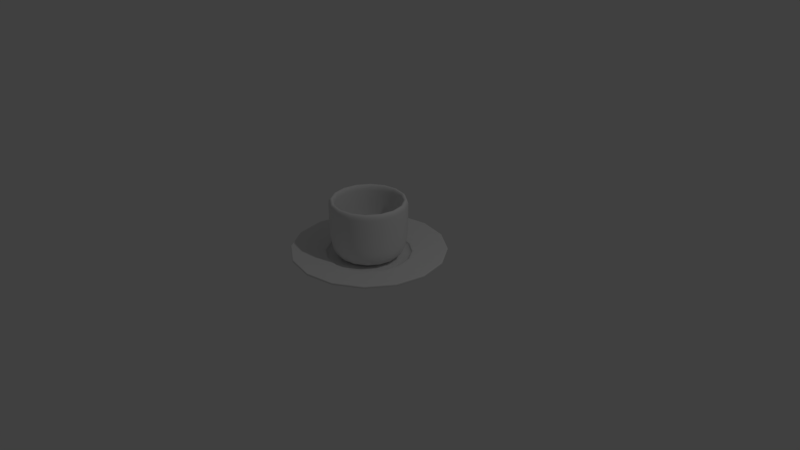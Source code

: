 # Source: mugcup.blend  (saved by Blender 2.79.0; exported with 4.5.12 LTS)
import bpy
from mathutils import Matrix  # noqa: F401  (used for matrix-valued properties, if any)

bpy.ops.wm.read_factory_settings(use_empty=True)
scene = bpy.context.scene
scene.name = 'Scene'

# ---- collections
col_collection_1 = bpy.data.collections.new('Collection 1'); scene.collection.children.link(col_collection_1)

# ---- world
world_world = bpy.data.worlds.new('World'); scene.world = world_world
world_world.color = (0.05088, 0.05088, 0.05088)
world_world.use_sun_shadow = False
world_world.sun_shadow_jitter_overblur = 0.0
world_world.cycles.sampling_method = 'MANUAL'

# ---- cameras
cam_camera = bpy.data.cameras.new('Camera')
cam_camera.clip_end = 100.0
cam_camera.lens = 35.0
cam_camera.sensor_width = 32.0
cam_camera.sensor_height = 18.0
cam_camera.ortho_scale = 7.314
cam_camera.dof.focus_distance = 0.0
cam_camera.dof.aperture_fstop = 128.0

# ---- lights
light_lamp = bpy.data.lights.new('Lamp', 'POINT')
light_lamp.transmission_factor = 0.0
light_lamp.cutoff_distance = 30.0
light_lamp.energy = 100.0
light_lamp.shadow_buffer_clip_start = 1.001
light_lamp.shadow_soft_size = 0.1
light_lamp.shadow_maximum_resolution = 0.006
light_lamp.use_absolute_resolution = True

# ---- curves / text
cu_beziercurve_001 = bpy.data.curves.new('BezierCurve.001', 'CURVE')
cu_beziercurve_001.dimensions = '3D'
_sp = cu_beziercurve_001.splines.new('BEZIER'); _sp.bezier_points.add(0)
_sp.bezier_points.foreach_set('co', [0.0, 0.0, 0.0])
_sp.bezier_points.foreach_set('handle_left', [0.0, 0.5, 0.0])
_sp.bezier_points.foreach_set('handle_right', [0.0, -0.5, 0.0])
for _p, _l, _r in zip(_sp.bezier_points, ['ALIGNED'], ['ALIGNED']): _p.handle_left_type = _l; _p.handle_right_type = _r
_sp.order_u = 0
_sp.order_v = 0
_sp = cu_beziercurve_001.splines.new('BEZIER'); _sp.bezier_points.add(8)
_sp.bezier_points.foreach_set('co', [0.0, 0.0, -0.06, 1.239e-19, 0.3721, -0.06, -2.178e-17, 0.5, -0.1, -2.237e-17, 0.52, -0.1, -1.489e-17, 0.6262, -0.04708, 5.785e-18, 1.0, 0.07077, 1.236e-17, 1.0, 0.1, 0.0, 0.55, 0.05, 1.58e-16, 0.0, 0.0])
_sp.bezier_points.foreach_set('handle_left', [-2.802e-13, -0.01575, -0.06, -4.43e-13, 0.3563, -0.06, -2.802e-12, 0.4672, -0.1, -4.418e-13, 0.515, -0.1, -2.43e-17, 0.5841, -0.1027, -8.177e-15, 0.9983, 0.07077, 8.272e-25, 1.01, 0.1, 0.0, 0.55, 0.06, -6.542e-17, 0.3967, 0.0])
_sp.bezier_points.foreach_set('handle_right', [8.897e-13, 0.05, -0.06, 8.897e-13, 0.4037, -0.06, 4.265e-13, 0.505, -0.1, 2.802e-12, 0.5517, -0.1, -6.595e-18, 0.6634, 0.001988, 4.694e-14, 1.01, 0.07077, 1.789e-17, 0.9955, 0.1, 0.0, 0.55, 2.235e-08, 6.5e-16, -0.8733, 0.0])
for _p, _l, _r in zip(_sp.bezier_points, ['ALIGNED', 'ALIGNED', 'ALIGNED', 'ALIGNED', 'ALIGNED', 'ALIGNED', 'ALIGNED', 'ALIGNED', 'ALIGNED'], ['ALIGNED', 'ALIGNED', 'ALIGNED', 'ALIGNED', 'ALIGNED', 'ALIGNED', 'ALIGNED', 'ALIGNED', 'ALIGNED']): _p.handle_left_type = _l; _p.handle_right_type = _r
_sp.order_u = 0
_sp.order_v = 0
cu_beziercurve_001.use_path = True
cu_beziercurve_001.use_path_clamp = True
cu_beziercurve_001.bevel_resolution = 0
cu_beziercurve_001.fill_mode = 'HALF'
cu_beziercurve = bpy.data.curves.new('BezierCurve', 'CURVE')
cu_beziercurve.dimensions = '3D'
_sp = cu_beziercurve.splines.new('BEZIER'); _sp.bezier_points.add(3)
_sp.bezier_points.foreach_set('co', [0.0, 0.0, 0.05, 1.482e-18, 0.43, 0.7, 0.0, 0.5, 0.7, 0.0, 0.0, 0.0])
_sp.bezier_points.foreach_set('handle_left', [0.0, -0.5, 0.05, 1.034e-25, 0.43, 0.2, 0.0, 0.5, 0.8, 0.0, 0.5, 0.0])
_sp.bezier_points.foreach_set('handle_right', [0.0, 0.45, 0.05, 1.779e-18, 0.43, 0.8, 0.0, 0.5, 0.0, 0.0, -0.5, 0.0])
for _p, _l, _r in zip(_sp.bezier_points, ['ALIGNED', 'ALIGNED', 'ALIGNED', 'ALIGNED'], ['ALIGNED', 'ALIGNED', 'ALIGNED', 'ALIGNED']): _p.handle_left_type = _l; _p.handle_right_type = _r
_sp.order_u = 0
_sp.order_v = 0
_sp = cu_beziercurve.splines.new('BEZIER'); _sp.bezier_points.add(0)
_sp.bezier_points.foreach_set('co', [1.58e-16, 0.0, 0.0])
_sp.bezier_points.foreach_set('handle_left', [-6.542e-17, 0.3967, 0.0])
_sp.bezier_points.foreach_set('handle_right', [6.5e-16, -0.8733, 0.0])
for _p, _l, _r in zip(_sp.bezier_points, ['ALIGNED'], ['ALIGNED']): _p.handle_left_type = _l; _p.handle_right_type = _r
_sp.order_u = 0
_sp.order_v = 0
cu_beziercurve.use_path = True
cu_beziercurve.use_path_clamp = True
cu_beziercurve.bevel_resolution = 0
cu_beziercurve.fill_mode = 'HALF'

# ---- objects
ob_saucer = bpy.data.objects.new('Saucer', cu_beziercurve_001)
ob_cup = bpy.data.objects.new('Cup', cu_beziercurve)
ob_lamp = bpy.data.objects.new('Lamp', light_lamp)
ob_camera = bpy.data.objects.new('Camera', cam_camera)

# ---- transforms, parenting, visibility, modifiers, constraints
ob_saucer.location = (0.0, 0.0, 0.0)
ob_saucer.lineart.crease_threshold = 0.0
_m = ob_saucer.modifiers.new('Screw', 'SCREW')
ob_cup.location = (0.0, 0.0, 0.0)
ob_cup.lineart.crease_threshold = 0.0
_m = ob_cup.modifiers.new('Screw', 'SCREW')
ob_lamp.location = (4.076, 1.005, 5.904)
ob_lamp.rotation_euler = (0.6503, 0.05522, 1.866)
ob_lamp.lock_rotations_4d = False
ob_lamp.empty_display_type = 'ARROWS'
ob_lamp.color = (0.0, 0.0, 0.0, 0.0)
ob_lamp.lineart.crease_threshold = 0.0
ob_camera.location = (7.481, -6.508, 5.344)
ob_camera.rotation_euler = (1.109, 0.0, 0.8149)
ob_camera.lock_rotations_4d = False
ob_camera.empty_display_type = 'ARROWS'
ob_camera.color = (0.0, 0.0, 0.0, 0.0)
ob_camera.display_type = 'WIRE'
ob_camera.lineart.crease_threshold = 0.0

# ---- collection membership
col_collection_1.objects.link(ob_saucer)
col_collection_1.objects.link(ob_cup)
col_collection_1.objects.link(ob_lamp)
col_collection_1.objects.link(ob_camera)

# ---- scene / render settings (as saved in the file)
scene.camera = ob_camera
scene.frame_start = 1; scene.frame_end = 250; scene.frame_set(1)
scene.render.engine = 'BLENDER_EEVEE_NEXT'
scene.render.resolution_percentage = 50
scene.render.dither_intensity = 0.0
scene.cycles.use_denoising = False
scene.cycles.samples = 128
scene.cycles.sampling_pattern = 'TABULATED_SOBOL'
scene.cycles.use_adaptive_sampling = False
scene.cycles.use_light_tree = False
scene.cycles.blur_glossy = 0.0
scene.cycles.sample_clamp_indirect = 0.0
scene.view_settings.view_transform = 'Standard'
bpy.context.view_layer.update()
